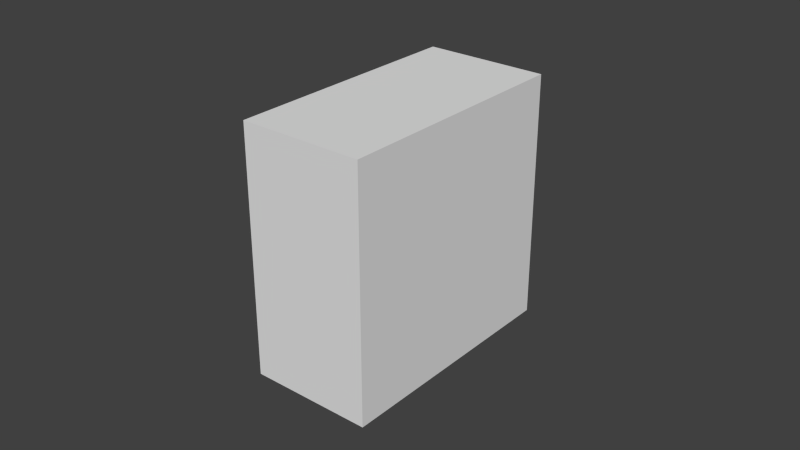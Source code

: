 # Source: L1.blend  (saved by Blender 2.76.0; exported with 4.5.12 LTS)
import bpy
from mathutils import Matrix  # noqa: F401  (used for matrix-valued properties, if any)

bpy.ops.wm.read_factory_settings(use_empty=True)
scene = bpy.context.scene
scene.name = 'Scene'

# ---- collections
col_collection_1 = bpy.data.collections.new('Collection 1'); scene.collection.children.link(col_collection_1)

# ---- materials (node trees are filled in below, after node groups)
mat_material = bpy.data.materials.new('Material')
mat_material.alpha_threshold = 0.0
mat_material.use_transparent_shadow = False
mat_material.roughness = 0.5
mat_material.line_color = (0.0, 0.0, 0.0, 1.0)

# ---- material node trees

# ---- world
world_world = bpy.data.worlds.new('World'); scene.world = world_world
world_world.color = (0.05088, 0.05088, 0.05088)
world_world.use_sun_shadow = False
world_world.sun_shadow_jitter_overblur = 0.0
world_world.cycles.sampling_method = 'MANUAL'
world_world.cycles.sample_map_resolution = 256

# ---- meshes
me_cube = bpy.data.meshes.new('Cube')
me_cube.from_pydata([(0.02, 0.04, -0.04), (0.02, -0.04, -0.04), (-0.02, -0.04, -0.04), (-0.02, 0.04, -0.04), (0.02, 0.04, 0.04), (0.02, -0.04, 0.04), (-0.02, -0.04, 0.04), (-0.02, 0.04, 0.04)], [], [(0, 1, 2, 3), (4, 7, 6, 5), (0, 4, 5, 1), (1, 5, 6, 2), (2, 6, 7, 3), (4, 0, 3, 7)])
me_cube.materials.append(mat_material)
me_cube.use_remesh_preserve_volume = False
me_cube.use_remesh_preserve_attributes = False
me_cube.use_mirror_vertex_groups = False
me_cube.update()

# ---- objects
ob_cube = bpy.data.objects.new('Cube', me_cube)

# ---- transforms, parenting, visibility, modifiers, constraints
ob_cube.location = (0.0, 0.0, 0.0)
ob_cube.lock_rotations_4d = False
ob_cube.empty_display_type = 'ARROWS'
ob_cube.lineart.crease_threshold = 0.0

# ---- collection membership
col_collection_1.objects.link(ob_cube)

# ---- scene / render settings (as saved in the file)
scene.frame_start = 1; scene.frame_end = 250; scene.frame_set(1)
scene.render.engine = 'BLENDER_EEVEE_NEXT'
scene.render.resolution_percentage = 50
scene.render.dither_intensity = 0.0
scene.cycles.use_denoising = False
scene.cycles.samples = 10
scene.cycles.sampling_pattern = 'TABULATED_SOBOL'
scene.cycles.light_sampling_threshold = 0.0
scene.cycles.use_adaptive_sampling = False
scene.cycles.use_light_tree = False
scene.cycles.blur_glossy = 0.0
scene.cycles.pixel_filter_type = 'GAUSSIAN'
scene.cycles.sample_clamp_indirect = 0.0
scene.view_settings.view_transform = 'Standard'
bpy.context.view_layer.update()

# ---- added for rendering (the .blend has no active camera and no usable light): camera, sun
cam_auto = bpy.data.cameras.new('AutoCamera')
cam_auto.lens = 50.0
cam_auto.sensor_width = 36.0
cam_auto.clip_end = 1000.0
ob_auto_camera = bpy.data.objects.new('AutoCamera', cam_auto)
scene.collection.objects.link(ob_auto_camera)
ob_auto_camera.location = (0.185045, -0.222054, 0.148036)
ob_auto_camera.rotation_euler = (1.09748, -7.21219e-08, 0.694738)
scene.camera = ob_auto_camera
light_auto_sun = bpy.data.lights.new('AutoSun', 'SUN')
light_auto_sun.energy = 3.0
light_auto_sun.angle = 0.0523599
ob_auto_sun = bpy.data.objects.new('AutoSun', light_auto_sun)
scene.collection.objects.link(ob_auto_sun)
ob_auto_sun.rotation_euler = (0.872665, 0.174533, 0.523599)
bpy.context.view_layer.update()
